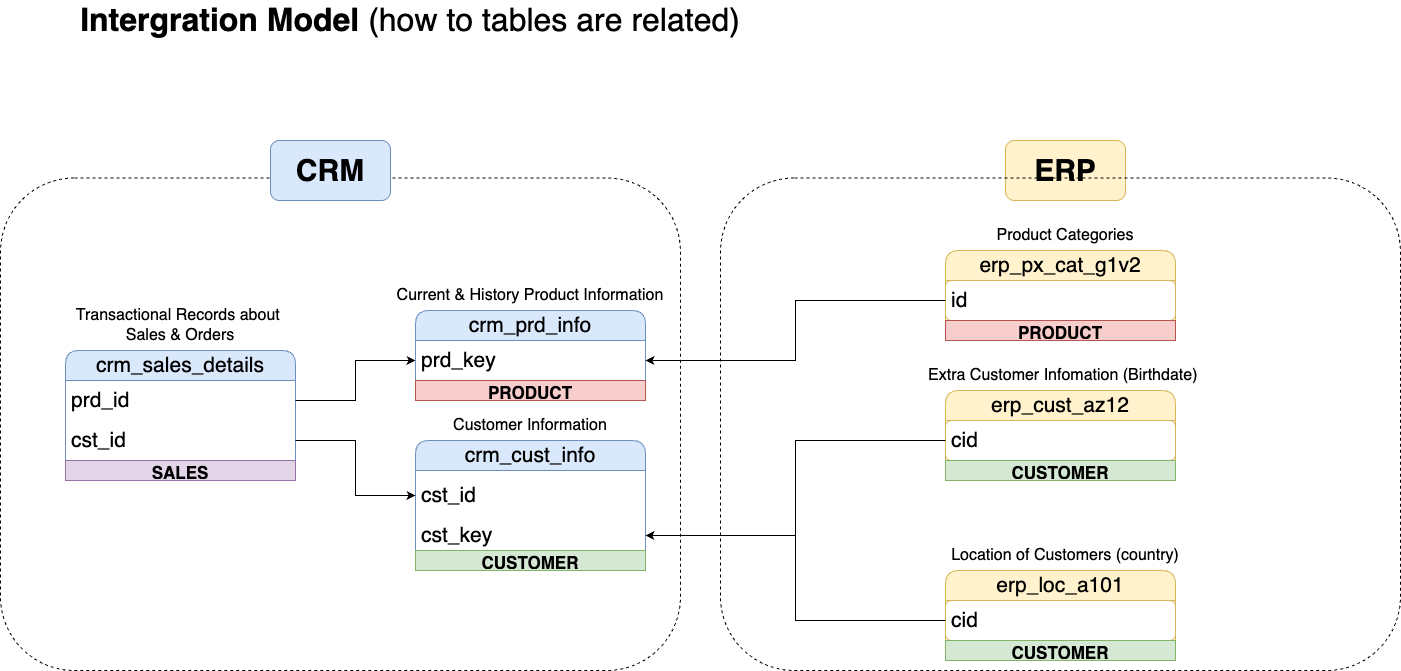

The diagram above was exported from draw.io. Its source (the exported page's mxGraphModel, read from the mxfile embedded in the PNG):
<mxGraphModel dx="1149" dy="1291" grid="1" gridSize="10" guides="1" tooltips="1" connect="1" arrows="1" fold="1" page="1" pageScale="1" pageWidth="1100" pageHeight="850" math="0" shadow="0">
  <root>
    <mxCell id="0" />
    <mxCell id="1" parent="0" />
    <mxCell id="UHtludfbWPsKRMdyRwko-1" value="crm_cust_info" style="swimlane;fontStyle=0;childLayout=stackLayout;horizontal=1;startSize=30;horizontalStack=0;resizeParent=1;resizeParentMax=0;resizeLast=0;collapsible=1;marginBottom=0;whiteSpace=wrap;html=1;fillColor=#dae8fc;strokeColor=#6c8ebf;fontSize=21;rounded=1;" parent="1" vertex="1">
      <mxGeometry x="455" y="450" width="230" height="130" as="geometry" />
    </mxCell>
    <mxCell id="UHtludfbWPsKRMdyRwko-2" value="cst_id" style="text;strokeColor=none;fillColor=none;align=left;verticalAlign=middle;spacingLeft=4;spacingRight=4;overflow=hidden;points=[[0,0.5],[1,0.5]];portConstraint=eastwest;rotatable=0;whiteSpace=wrap;html=1;fontSize=21;rounded=1;" parent="UHtludfbWPsKRMdyRwko-1" vertex="1">
      <mxGeometry y="30" width="230" height="50" as="geometry" />
    </mxCell>
    <mxCell id="qnh6vFMKpLob07HM2t2P-6" value="cst_key" style="text;strokeColor=none;fillColor=none;align=left;verticalAlign=middle;spacingLeft=4;spacingRight=4;overflow=hidden;points=[[0,0.5],[1,0.5]];portConstraint=eastwest;rotatable=0;whiteSpace=wrap;html=1;fontSize=21;rounded=1;" parent="UHtludfbWPsKRMdyRwko-1" vertex="1">
      <mxGeometry y="80" width="230" height="30" as="geometry" />
    </mxCell>
    <mxCell id="QVUp8E77wF7BOgVKkxx7-3" value="CUSTOMER" style="text;html=1;strokeColor=#82b366;fillColor=#d5e8d4;align=center;verticalAlign=middle;whiteSpace=wrap;overflow=hidden;fontSize=17;fontStyle=1" parent="UHtludfbWPsKRMdyRwko-1" vertex="1">
      <mxGeometry y="110" width="230" height="20" as="geometry" />
    </mxCell>
    <mxCell id="UHtludfbWPsKRMdyRwko-5" value="&lt;b&gt;&lt;font&gt;Intergration Model&lt;/font&gt;&lt;/b&gt; (how to tables are related)" style="rounded=0;whiteSpace=wrap;html=1;fillColor=none;strokeColor=none;strokeWidth=2;fontSize=32;" parent="1" vertex="1">
      <mxGeometry x="80" y="10" width="740" height="40" as="geometry" />
    </mxCell>
    <mxCell id="UHtludfbWPsKRMdyRwko-7" value="&lt;font style=&quot;font-size: 16px;&quot;&gt;Customer Information&lt;/font&gt;" style="rounded=0;whiteSpace=wrap;html=1;fillColor=none;strokeColor=none;" parent="1" vertex="1">
      <mxGeometry x="485" y="420" width="170" height="30" as="geometry" />
    </mxCell>
    <mxCell id="UHtludfbWPsKRMdyRwko-14" value="erp_cust_az12" style="swimlane;fontStyle=0;childLayout=stackLayout;horizontal=1;startSize=30;horizontalStack=0;resizeParent=1;resizeParentMax=0;resizeLast=0;collapsible=1;marginBottom=0;whiteSpace=wrap;html=1;fillColor=#fff2cc;strokeColor=#d6b656;fontSize=21;rounded=1;" parent="1" vertex="1">
      <mxGeometry x="985" y="400" width="230" height="90" as="geometry" />
    </mxCell>
    <mxCell id="qnh6vFMKpLob07HM2t2P-4" value="cid" style="text;strokeColor=#d6b656;fillColor=none;align=left;verticalAlign=middle;spacingLeft=4;spacingRight=4;overflow=hidden;points=[[0,0.5],[1,0.5]];portConstraint=eastwest;rotatable=0;whiteSpace=wrap;html=1;fontSize=21;rounded=1;" parent="UHtludfbWPsKRMdyRwko-14" vertex="1">
      <mxGeometry y="30" width="230" height="40" as="geometry" />
    </mxCell>
    <mxCell id="QVUp8E77wF7BOgVKkxx7-4" value="CUSTOMER" style="text;html=1;strokeColor=#82b366;fillColor=#d5e8d4;align=center;verticalAlign=middle;whiteSpace=wrap;overflow=hidden;fontSize=17;fontStyle=1" parent="UHtludfbWPsKRMdyRwko-14" vertex="1">
      <mxGeometry y="70" width="230" height="20" as="geometry" />
    </mxCell>
    <mxCell id="UHtludfbWPsKRMdyRwko-15" value="&lt;font style=&quot;font-size: 16px;&quot;&gt;Current &amp;amp; History Product Information&lt;/font&gt;" style="rounded=0;whiteSpace=wrap;html=1;fillColor=none;strokeColor=none;" parent="1" vertex="1">
      <mxGeometry x="430" y="290" width="280" height="30" as="geometry" />
    </mxCell>
    <mxCell id="UHtludfbWPsKRMdyRwko-18" value="crm_sales_details" style="swimlane;fontStyle=0;childLayout=stackLayout;horizontal=1;startSize=30;horizontalStack=0;resizeParent=1;resizeParentMax=0;resizeLast=0;collapsible=1;marginBottom=0;whiteSpace=wrap;html=1;fillColor=#dae8fc;strokeColor=#6c8ebf;fontSize=21;rounded=1;" parent="1" vertex="1">
      <mxGeometry x="105" y="360" width="230" height="130" as="geometry" />
    </mxCell>
    <mxCell id="UHtludfbWPsKRMdyRwko-20" value="prd_id" style="text;strokeColor=none;fillColor=none;align=left;verticalAlign=middle;spacingLeft=4;spacingRight=4;overflow=hidden;points=[[0,0.5],[1,0.5]];portConstraint=eastwest;rotatable=0;whiteSpace=wrap;html=1;fontSize=21;rounded=1;" parent="UHtludfbWPsKRMdyRwko-18" vertex="1">
      <mxGeometry y="30" width="230" height="40" as="geometry" />
    </mxCell>
    <mxCell id="UHtludfbWPsKRMdyRwko-21" value="cst_id" style="text;strokeColor=none;fillColor=none;align=left;verticalAlign=middle;spacingLeft=4;spacingRight=4;overflow=hidden;points=[[0,0.5],[1,0.5]];portConstraint=eastwest;rotatable=0;whiteSpace=wrap;html=1;fontSize=21;rounded=1;" parent="UHtludfbWPsKRMdyRwko-18" vertex="1">
      <mxGeometry y="70" width="230" height="40" as="geometry" />
    </mxCell>
    <mxCell id="QVUp8E77wF7BOgVKkxx7-9" value="SALES" style="text;html=1;strokeColor=#9673a6;fillColor=#e1d5e7;align=center;verticalAlign=middle;whiteSpace=wrap;overflow=hidden;fontSize=17;fontStyle=1" parent="UHtludfbWPsKRMdyRwko-18" vertex="1">
      <mxGeometry y="110" width="230" height="20" as="geometry" />
    </mxCell>
    <mxCell id="UHtludfbWPsKRMdyRwko-19" value="&lt;span style=&quot;font-size: 16px;&quot;&gt;Transactional Records about&amp;nbsp;&lt;/span&gt;&lt;div&gt;&lt;span style=&quot;font-size: 16px;&quot;&gt;Sales &amp;amp; Orders&lt;/span&gt;&lt;/div&gt;" style="rounded=0;whiteSpace=wrap;html=1;fillColor=none;strokeColor=none;" parent="1" vertex="1">
      <mxGeometry x="80" y="320" width="280" height="30" as="geometry" />
    </mxCell>
    <mxCell id="UHtludfbWPsKRMdyRwko-26" style="edgeStyle=orthogonalEdgeStyle;rounded=0;orthogonalLoop=1;jettySize=auto;html=1;exitX=1;exitY=0.5;exitDx=0;exitDy=0;entryX=0;entryY=0.5;entryDx=0;entryDy=0;" parent="1" source="UHtludfbWPsKRMdyRwko-20" target="UHtludfbWPsKRMdyRwko-16" edge="1">
      <mxGeometry relative="1" as="geometry" />
    </mxCell>
    <mxCell id="UHtludfbWPsKRMdyRwko-27" style="edgeStyle=orthogonalEdgeStyle;rounded=0;orthogonalLoop=1;jettySize=auto;html=1;exitX=1;exitY=0.5;exitDx=0;exitDy=0;" parent="1" source="UHtludfbWPsKRMdyRwko-21" target="UHtludfbWPsKRMdyRwko-2" edge="1">
      <mxGeometry relative="1" as="geometry">
        <mxPoint x="465" y="300" as="targetPoint" />
      </mxGeometry>
    </mxCell>
    <mxCell id="qnh6vFMKpLob07HM2t2P-2" value="crm_prd_info" style="swimlane;fontStyle=0;childLayout=stackLayout;horizontal=1;startSize=30;horizontalStack=0;resizeParent=1;resizeParentMax=0;resizeLast=0;collapsible=1;marginBottom=0;whiteSpace=wrap;html=1;fillColor=#dae8fc;strokeColor=#6c8ebf;fontSize=21;rounded=1;" parent="1" vertex="1">
      <mxGeometry x="455" y="320" width="230" height="90" as="geometry" />
    </mxCell>
    <mxCell id="UHtludfbWPsKRMdyRwko-16" value="prd_key" style="text;strokeColor=none;fillColor=none;align=left;verticalAlign=middle;spacingLeft=4;spacingRight=4;overflow=hidden;points=[[0,0.5],[1,0.5]];portConstraint=eastwest;rotatable=0;whiteSpace=wrap;html=1;fontSize=21;rounded=1;" parent="qnh6vFMKpLob07HM2t2P-2" vertex="1">
      <mxGeometry y="30" width="230" height="40" as="geometry" />
    </mxCell>
    <mxCell id="QVUp8E77wF7BOgVKkxx7-1" value="PRODUCT" style="text;html=1;strokeColor=#b85450;fillColor=#f8cecc;align=center;verticalAlign=middle;whiteSpace=wrap;overflow=hidden;fontSize=17;fontStyle=1" parent="qnh6vFMKpLob07HM2t2P-2" vertex="1">
      <mxGeometry y="70" width="230" height="20" as="geometry" />
    </mxCell>
    <mxCell id="qnh6vFMKpLob07HM2t2P-3" value="&lt;font style=&quot;font-size: 16px;&quot;&gt;Extra Customer Infomation (Birthdate)&amp;nbsp;&lt;/font&gt;" style="rounded=0;whiteSpace=wrap;html=1;fillColor=none;strokeColor=none;" parent="1" vertex="1">
      <mxGeometry x="965" y="370" width="280" height="30" as="geometry" />
    </mxCell>
    <mxCell id="qnh6vFMKpLob07HM2t2P-10" value="erp_loc_a101" style="swimlane;fontStyle=0;childLayout=stackLayout;horizontal=1;startSize=30;horizontalStack=0;resizeParent=1;resizeParentMax=0;resizeLast=0;collapsible=1;marginBottom=0;whiteSpace=wrap;html=1;fillColor=#fff2cc;strokeColor=#d6b656;fontSize=21;rounded=1;" parent="1" vertex="1">
      <mxGeometry x="985" y="580" width="230" height="90" as="geometry" />
    </mxCell>
    <mxCell id="qnh6vFMKpLob07HM2t2P-11" value="cid" style="text;strokeColor=#d6b656;fillColor=none;align=left;verticalAlign=middle;spacingLeft=4;spacingRight=4;overflow=hidden;points=[[0,0.5],[1,0.5]];portConstraint=eastwest;rotatable=0;whiteSpace=wrap;html=1;fontSize=21;rounded=1;" parent="qnh6vFMKpLob07HM2t2P-10" vertex="1">
      <mxGeometry y="30" width="230" height="40" as="geometry" />
    </mxCell>
    <mxCell id="QVUp8E77wF7BOgVKkxx7-10" value="CUSTOMER" style="text;html=1;strokeColor=#82b366;fillColor=#d5e8d4;align=center;verticalAlign=middle;whiteSpace=wrap;overflow=hidden;fontSize=17;fontStyle=1" parent="qnh6vFMKpLob07HM2t2P-10" vertex="1">
      <mxGeometry y="70" width="230" height="20" as="geometry" />
    </mxCell>
    <mxCell id="qnh6vFMKpLob07HM2t2P-12" value="&lt;span style=&quot;font-size: 16px;&quot;&gt;Location of Customers (country)&lt;/span&gt;" style="rounded=0;whiteSpace=wrap;html=1;fillColor=none;strokeColor=none;" parent="1" vertex="1">
      <mxGeometry x="965" y="550" width="280" height="30" as="geometry" />
    </mxCell>
    <mxCell id="fx8cnBOlFdV4ZWbsDKQL-3" value="erp_px_cat_g1v2" style="swimlane;fontStyle=0;childLayout=stackLayout;horizontal=1;startSize=30;horizontalStack=0;resizeParent=1;resizeParentMax=0;resizeLast=0;collapsible=1;marginBottom=0;whiteSpace=wrap;html=1;fillColor=#fff2cc;strokeColor=#d6b656;fontSize=21;rounded=1;" parent="1" vertex="1">
      <mxGeometry x="985" y="260" width="230" height="90" as="geometry" />
    </mxCell>
    <mxCell id="fx8cnBOlFdV4ZWbsDKQL-4" value="id" style="text;strokeColor=#d6b656;fillColor=none;align=left;verticalAlign=middle;spacingLeft=4;spacingRight=4;overflow=hidden;points=[[0,0.5],[1,0.5]];portConstraint=eastwest;rotatable=0;whiteSpace=wrap;html=1;fontSize=21;rounded=1;" parent="fx8cnBOlFdV4ZWbsDKQL-3" vertex="1">
      <mxGeometry y="30" width="230" height="40" as="geometry" />
    </mxCell>
    <mxCell id="QVUp8E77wF7BOgVKkxx7-2" value="PRODUCT" style="text;html=1;strokeColor=#b85450;fillColor=#f8cecc;align=center;verticalAlign=middle;whiteSpace=wrap;overflow=hidden;fontSize=17;fontStyle=1" parent="fx8cnBOlFdV4ZWbsDKQL-3" vertex="1">
      <mxGeometry y="70" width="230" height="20" as="geometry" />
    </mxCell>
    <mxCell id="fx8cnBOlFdV4ZWbsDKQL-5" value="&lt;span style=&quot;font-size: 16px;&quot;&gt;Product Categories&lt;/span&gt;" style="rounded=0;whiteSpace=wrap;html=1;fillColor=none;strokeColor=none;" parent="1" vertex="1">
      <mxGeometry x="965" y="230" width="280" height="30" as="geometry" />
    </mxCell>
    <mxCell id="fx8cnBOlFdV4ZWbsDKQL-6" style="edgeStyle=orthogonalEdgeStyle;rounded=0;orthogonalLoop=1;jettySize=auto;html=1;entryX=1;entryY=0.5;entryDx=0;entryDy=0;" parent="1" source="fx8cnBOlFdV4ZWbsDKQL-4" target="UHtludfbWPsKRMdyRwko-16" edge="1">
      <mxGeometry relative="1" as="geometry" />
    </mxCell>
    <mxCell id="fx8cnBOlFdV4ZWbsDKQL-7" value="" style="rounded=1;whiteSpace=wrap;html=1;fillColor=none;dashed=1;" parent="1" vertex="1">
      <mxGeometry x="40" y="187.5" width="680" height="492.5" as="geometry" />
    </mxCell>
    <mxCell id="fx8cnBOlFdV4ZWbsDKQL-8" value="&lt;font style=&quot;font-size: 30px;&quot;&gt;&lt;b&gt;CRM&lt;/b&gt;&lt;/font&gt;" style="rounded=1;whiteSpace=wrap;html=1;fillColor=#dae8fc;strokeColor=#6c8ebf;" parent="1" vertex="1">
      <mxGeometry x="310" y="150" width="120" height="60" as="geometry" />
    </mxCell>
    <mxCell id="fx8cnBOlFdV4ZWbsDKQL-10" value="&lt;span style=&quot;font-size: 30px;&quot;&gt;&lt;b&gt;ERP&lt;/b&gt;&lt;/span&gt;" style="rounded=1;whiteSpace=wrap;html=1;fillColor=#fff2cc;strokeColor=#d6b656;" parent="1" vertex="1">
      <mxGeometry x="1045" y="150" width="120" height="60" as="geometry" />
    </mxCell>
    <mxCell id="tAuxMa7DPv3VwdWhYj6J-3" style="edgeStyle=orthogonalEdgeStyle;rounded=0;orthogonalLoop=1;jettySize=auto;html=1;" parent="1" source="qnh6vFMKpLob07HM2t2P-4" target="qnh6vFMKpLob07HM2t2P-6" edge="1">
      <mxGeometry relative="1" as="geometry" />
    </mxCell>
    <mxCell id="tAuxMa7DPv3VwdWhYj6J-4" style="edgeStyle=orthogonalEdgeStyle;rounded=0;orthogonalLoop=1;jettySize=auto;html=1;entryX=1;entryY=0.5;entryDx=0;entryDy=0;" parent="1" source="qnh6vFMKpLob07HM2t2P-11" target="qnh6vFMKpLob07HM2t2P-6" edge="1">
      <mxGeometry relative="1" as="geometry" />
    </mxCell>
    <mxCell id="QVUp8E77wF7BOgVKkxx7-12" value="" style="rounded=1;whiteSpace=wrap;html=1;fillColor=none;dashed=1;" parent="1" vertex="1">
      <mxGeometry x="760" y="187.5" width="680" height="492.5" as="geometry" />
    </mxCell>
  </root>
</mxGraphModel>